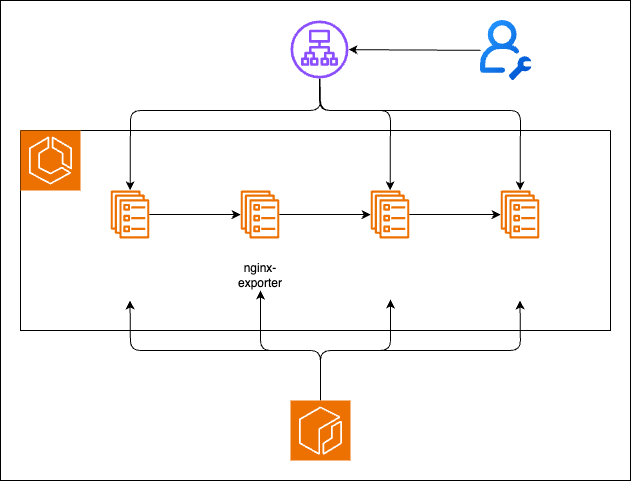

The diagram above was exported from draw.io. Its source (the exported page's mxGraphModel, read from the mxfile embedded in the PNG):
<mxGraphModel dx="1159" dy="1807" grid="1" gridSize="10" guides="1" tooltips="1" connect="1" arrows="1" fold="1" page="1" pageScale="1" pageWidth="827" pageHeight="1169" math="0" shadow="0">
  <root>
    <mxCell id="0" />
    <mxCell id="1" parent="0" />
    <mxCell id="32" value="" style="rounded=0;whiteSpace=wrap;html=1;fillColor=light-dark(#FFFFFF,#FFFFFF);" vertex="1" parent="1">
      <mxGeometry x="80" y="-10" width="630" height="480" as="geometry" />
    </mxCell>
    <mxCell id="26" style="edgeStyle=none;html=1;entryX=0.5;entryY=1;entryDx=0;entryDy=0;" edge="1" parent="1" source="2" target="9">
      <mxGeometry relative="1" as="geometry">
        <Array as="points">
          <mxPoint x="400" y="340" />
          <mxPoint x="210" y="340" />
        </Array>
      </mxGeometry>
    </mxCell>
    <mxCell id="27" style="edgeStyle=none;html=1;entryX=0.5;entryY=1;entryDx=0;entryDy=0;" edge="1" parent="1" source="2" target="19">
      <mxGeometry relative="1" as="geometry">
        <Array as="points">
          <mxPoint x="400" y="340" />
          <mxPoint x="340" y="340" />
        </Array>
      </mxGeometry>
    </mxCell>
    <mxCell id="28" style="edgeStyle=none;html=1;entryX=0.5;entryY=1;entryDx=0;entryDy=0;" edge="1" parent="1" source="2" target="10">
      <mxGeometry relative="1" as="geometry">
        <Array as="points">
          <mxPoint x="400" y="340" />
          <mxPoint x="470" y="340" />
        </Array>
      </mxGeometry>
    </mxCell>
    <mxCell id="29" style="edgeStyle=none;html=1;entryX=0.5;entryY=1;entryDx=0;entryDy=0;" edge="1" parent="1" source="2" target="13">
      <mxGeometry relative="1" as="geometry">
        <Array as="points">
          <mxPoint x="400" y="340" />
          <mxPoint x="600" y="340" />
        </Array>
      </mxGeometry>
    </mxCell>
    <mxCell id="2" value="" style="sketch=0;points=[[0,0,0],[0.25,0,0],[0.5,0,0],[0.75,0,0],[1,0,0],[0,1,0],[0.25,1,0],[0.5,1,0],[0.75,1,0],[1,1,0],[0,0.25,0],[0,0.5,0],[0,0.75,0],[1,0.25,0],[1,0.5,0],[1,0.75,0]];outlineConnect=0;fontColor=#232F3E;fillColor=#ED7100;strokeColor=#ffffff;dashed=0;verticalLabelPosition=bottom;verticalAlign=top;align=center;html=1;fontSize=12;fontStyle=0;aspect=fixed;shape=mxgraph.aws4.resourceIcon;resIcon=mxgraph.aws4.ecr;" vertex="1" parent="1">
      <mxGeometry x="370" y="390" width="60" height="60" as="geometry" />
    </mxCell>
    <mxCell id="16" style="edgeStyle=none;html=1;" edge="1" parent="1" source="4" target="8">
      <mxGeometry relative="1" as="geometry">
        <Array as="points">
          <mxPoint x="399" y="100" />
          <mxPoint x="600" y="100" />
        </Array>
      </mxGeometry>
    </mxCell>
    <mxCell id="17" style="edgeStyle=none;html=1;" edge="1" parent="1" source="4" target="7">
      <mxGeometry relative="1" as="geometry">
        <Array as="points">
          <mxPoint x="400" y="100" />
          <mxPoint x="470" y="100" />
        </Array>
      </mxGeometry>
    </mxCell>
    <mxCell id="18" style="edgeStyle=none;html=1;" edge="1" parent="1" source="4" target="5">
      <mxGeometry relative="1" as="geometry">
        <Array as="points">
          <mxPoint x="400" y="100" />
          <mxPoint x="210" y="100" />
        </Array>
      </mxGeometry>
    </mxCell>
    <mxCell id="4" value="" style="sketch=0;outlineConnect=0;fontColor=#232F3E;gradientColor=none;fillColor=#8C4FFF;strokeColor=none;dashed=0;verticalLabelPosition=bottom;verticalAlign=top;align=center;html=1;fontSize=12;fontStyle=0;aspect=fixed;pointerEvents=1;shape=mxgraph.aws4.application_load_balancer;" vertex="1" parent="1">
      <mxGeometry x="370" y="10" width="58" height="58" as="geometry" />
    </mxCell>
    <mxCell id="23" style="edgeStyle=none;html=1;" edge="1" parent="1" source="5" target="6">
      <mxGeometry relative="1" as="geometry" />
    </mxCell>
    <mxCell id="5" value="" style="sketch=0;outlineConnect=0;fontColor=#232F3E;gradientColor=none;fillColor=#ED7100;strokeColor=none;dashed=0;verticalLabelPosition=bottom;verticalAlign=top;align=center;html=1;fontSize=12;fontStyle=0;aspect=fixed;pointerEvents=1;shape=mxgraph.aws4.ecs_service;" vertex="1" parent="1">
      <mxGeometry x="190" y="180" width="39" height="48" as="geometry" />
    </mxCell>
    <mxCell id="24" style="edgeStyle=none;html=1;" edge="1" parent="1" source="6" target="7">
      <mxGeometry relative="1" as="geometry" />
    </mxCell>
    <mxCell id="6" value="" style="sketch=0;outlineConnect=0;fontColor=#232F3E;gradientColor=none;fillColor=#ED7100;strokeColor=none;dashed=0;verticalLabelPosition=bottom;verticalAlign=top;align=center;html=1;fontSize=12;fontStyle=0;aspect=fixed;pointerEvents=1;shape=mxgraph.aws4.ecs_service;" vertex="1" parent="1">
      <mxGeometry x="320" y="180" width="39" height="48" as="geometry" />
    </mxCell>
    <mxCell id="25" style="edgeStyle=none;html=1;" edge="1" parent="1" source="7" target="8">
      <mxGeometry relative="1" as="geometry" />
    </mxCell>
    <mxCell id="7" value="" style="sketch=0;outlineConnect=0;fontColor=#232F3E;gradientColor=none;fillColor=#ED7100;strokeColor=none;dashed=0;verticalLabelPosition=bottom;verticalAlign=top;align=center;html=1;fontSize=12;fontStyle=0;aspect=fixed;pointerEvents=1;shape=mxgraph.aws4.ecs_service;" vertex="1" parent="1">
      <mxGeometry x="450" y="180" width="39" height="48" as="geometry" />
    </mxCell>
    <mxCell id="8" value="" style="sketch=0;outlineConnect=0;fontColor=#232F3E;gradientColor=none;fillColor=#ED7100;strokeColor=none;dashed=0;verticalLabelPosition=bottom;verticalAlign=top;align=center;html=1;fontSize=12;fontStyle=0;aspect=fixed;pointerEvents=1;shape=mxgraph.aws4.ecs_service;" vertex="1" parent="1">
      <mxGeometry x="580" y="180" width="39" height="48" as="geometry" />
    </mxCell>
    <mxCell id="9" value="" style="shape=image;verticalLabelPosition=bottom;labelBackgroundColor=default;verticalAlign=top;aspect=fixed;imageAspect=0;image=https://www.svgrepo.com/show/373924/nginx.svg;" vertex="1" parent="1">
      <mxGeometry x="184.5" y="240" width="50" height="50" as="geometry" />
    </mxCell>
    <mxCell id="10" value="" style="shape=image;verticalLabelPosition=bottom;labelBackgroundColor=default;verticalAlign=top;aspect=fixed;imageAspect=0;image=https://d15shllkswkct0.cloudfront.net/wp-content/blogs.dir/1/files/2017/11/prometheus_logo.png;" vertex="1" parent="1">
      <mxGeometry x="430" y="240" width="80" height="49" as="geometry" />
    </mxCell>
    <mxCell id="13" value="" style="shape=image;verticalLabelPosition=bottom;labelBackgroundColor=default;verticalAlign=top;aspect=fixed;imageAspect=0;image=https://cdn.worldvectorlogo.com/logos/grafana.svg;" vertex="1" parent="1">
      <mxGeometry x="577" y="240" width="45" height="50" as="geometry" />
    </mxCell>
    <mxCell id="15" style="edgeStyle=none;html=1;" edge="1" parent="1" source="14" target="4">
      <mxGeometry relative="1" as="geometry" />
    </mxCell>
    <mxCell id="14" value="" style="shape=image;editableCssRules=.*;verticalLabelPosition=bottom;labelBackgroundColor=default;verticalAlign=top;aspect=fixed;imageAspect=0;image=data:image/svg+xml,(base64 omitted: 3076 chars);" vertex="1" parent="1">
      <mxGeometry x="560" y="10" width="51.43" height="60" as="geometry" />
    </mxCell>
    <mxCell id="19" value="nginx-exporter" style="text;html=1;align=center;verticalAlign=middle;whiteSpace=wrap;rounded=0;" vertex="1" parent="1">
      <mxGeometry x="310" y="250" width="60" height="30" as="geometry" />
    </mxCell>
    <mxCell id="30" value="" style="swimlane;startSize=0;strokeColor=light-dark(#000000,#FF8000);" vertex="1" parent="1">
      <mxGeometry x="100" y="120" width="590" height="200" as="geometry" />
    </mxCell>
    <mxCell id="3" value="" style="sketch=0;points=[[0,0,0],[0.25,0,0],[0.5,0,0],[0.75,0,0],[1,0,0],[0,1,0],[0.25,1,0],[0.5,1,0],[0.75,1,0],[1,1,0],[0,0.25,0],[0,0.5,0],[0,0.75,0],[1,0.25,0],[1,0.5,0],[1,0.75,0]];outlineConnect=0;fontColor=#232F3E;fillColor=#ED7100;strokeColor=#ffffff;dashed=0;verticalLabelPosition=bottom;verticalAlign=top;align=center;html=1;fontSize=12;fontStyle=0;aspect=fixed;shape=mxgraph.aws4.resourceIcon;resIcon=mxgraph.aws4.ecs;" vertex="1" parent="30">
      <mxGeometry width="60" height="60" as="geometry" />
    </mxCell>
  </root>
</mxGraphModel>